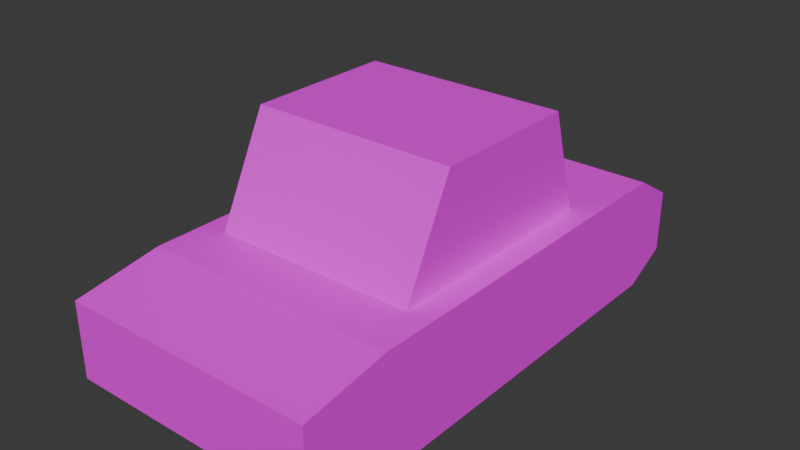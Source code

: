 # Source: car.blend  (saved by Blender 4.5.90; exported with 4.5.12 LTS)
import bpy
from mathutils import Matrix  # noqa: F401  (used for matrix-valued properties, if any)

bpy.ops.wm.read_factory_settings(use_empty=True)
scene = bpy.context.scene
scene.name = 'Scene'

# ---- collections
col_collection = bpy.data.collections.new('Collection'); scene.collection.children.link(col_collection)

# ---- images (referenced by path relative to the original .blend; pixels are not part of the script)
import os
ASSET_DIR = os.environ.get("B2B_ASSET_DIR", "")  # directory of the original .blend (textures are referenced by path, not embedded)
HERE = os.path.dirname(os.path.abspath(__file__))  # packed textures are extracted next to this script under _unpacked/

def load_image(name, relpath, width, height, colorspace="sRGB"):
    """Load a texture the original file referenced (path relative to the .blend, or extracted next to this script)."""
    p = next((c for c in (os.path.join(HERE, relpath), os.path.join(ASSET_DIR, relpath)) if relpath and os.path.exists(c)), "")
    if p:
        img = bpy.data.images.load(p, check_existing=True)
        img.name = name
    else:  # same state as the original file: an image datablock whose file is absent (Cycles renders it pink)
        img = bpy.data.images.new(name, width, height)
        img.source = "FILE"
        img.filepath = "//" + (relpath or name)
    img.colorspace_settings.name = colorspace
    return img
img_palette_png = load_image('palette.png', 'palette.png', 1024, 1024, 'sRGB')

# ---- materials (node trees are filled in below, after node groups)
mat_material = bpy.data.materials.new('Material')
mat_material.alpha_threshold = 0.0
mat_material.roughness = 0.5
mat_material.line_color = (0.0, 0.0, 0.0, 1.0)

# ---- material node trees
mat_material.use_nodes = True; mat_material.node_tree.nodes.clear()
_N = mat_material.node_tree.nodes; _L = mat_material.node_tree.links
n0 = _N.new('ShaderNodeOutputMaterial'); n0.name = 'Material Output'; n0.location = (200, 100)
n1 = _N.new('ShaderNodeBsdfPrincipled'); n1.name = 'Principled BSDF'; n1.location = (-90, 100)
n2 = _N.new('ShaderNodeTexImage'); n2.name = 'Image Texture'; n2.location = (-380, 80)
n2.image = img_palette_png
n2.interpolation = 'Closest'
_L.new(n1.outputs[0], n0.inputs[0])
_L.new(n2.outputs[0], n1.inputs[0])
n0.is_active_output = True

# ---- world
world_world = bpy.data.worlds.new('World'); scene.world = world_world
world_world.use_nodes = True; world_world.node_tree.nodes.clear()
_N = world_world.node_tree.nodes; _L = world_world.node_tree.links
n0 = _N.new('ShaderNodeOutputWorld'); n0.name = 'World Output'; n0.location = (200, 100)
n1 = _N.new('ShaderNodeBackground'); n1.name = 'Background'; n1.location = (-200, 100)
n1.inputs[0].default_value = (0.05088, 0.05088, 0.05088, 1.0)
_L.new(n1.outputs[0], n0.inputs[0])
n0.is_active_output = True
world_world.color = (0.05088, 0.05088, 0.05088)
world_world.sun_shadow_jitter_overblur = 0.0

# ---- meshes
me_cube = bpy.data.meshes.new('Cube')
me_cube.from_pydata([(0.6782, 0.5457, 1.434), (0.6782, 0.7528, 0.005973), (0.6782, -0.4459, 1.434), (0.6782, -0.7867, 0.005973), (0.0, 0.5457, 1.434), (0.0, 0.7528, 0.005973), (0.0, -0.4459, 1.434), (0.0, -0.7867, 0.005973), (0.6782, 0.7528, 0.7494), (0.0, -0.7867, 0.7494), (0.6782, -0.7867, 0.7494), (0.0, 0.7528, 0.7494), (0.6782, -1.708, 0.1577), (0.0, -1.708, 0.1577), (0.0, -1.708, 0.6561), (0.6782, -1.708, 0.6561), (0.6782, 1.66, 0.1577), (0.0, 1.66, 0.1577), (0.6782, 1.66, 0.5704), (0.0, 1.66, 0.5704), (0.8396, 0.7528, 0.005973), (0.8396, -0.7867, 0.005973), (0.8396, 0.7528, 0.7494), (0.8396, -0.7867, 0.7494), (0.8396, -1.708, 0.1577), (0.8396, -1.708, 0.6561), (0.8396, 1.66, 0.1577), (0.8396, 1.66, 0.5704), (0.6782, -1.137, 0.005973), (0.0, -1.137, 0.005973), (0.0, -1.137, 0.7494), (0.6782, -1.137, 0.7494), (0.8396, -1.137, 0.005973), (0.8396, -1.137, 0.7494), (0.0, 1.366, 0.7494), (0.0, 1.366, 0.005973), (0.6782, 1.366, 0.7494), (0.6782, 1.366, 0.005973), (0.8396, 1.366, 0.7494), (0.8396, 1.366, 0.005973), (0.0, 0.002156, 0.005973), (0.6782, 0.002156, 1.434), (0.0, 0.002156, 1.434), (0.6782, 0.002156, 0.005973), (0.6782, 0.002156, 0.7494), (0.8396, 0.002156, 0.005973), (0.8396, 0.002156, 0.7494), (0.04117, 0.7528, 0.005973), (0.04117, -0.4459, 1.434), (0.04117, -0.7867, 0.005973), (0.04117, 0.5457, 1.434), (0.04117, 0.7528, 0.7494), (0.04117, -0.7867, 0.7494), (0.04117, -1.708, 0.1577), (0.04117, -1.708, 0.6561), (0.04117, 1.66, 0.1577), (0.04117, 1.66, 0.5704), (0.04117, -1.137, 0.7494), (0.04117, -1.137, 0.005973), (0.04117, 1.366, 0.005973), (0.04117, 1.366, 0.7494), (0.04117, 0.002156, 0.005973), (0.04117, 0.002156, 1.434), (0.0, -0.473, 1.379), (0.6782, 0.5622, 1.379), (0.6782, -0.473, 1.379), (0.0, 0.5622, 1.379), (0.6782, 0.002156, 1.379), (0.04117, 0.5622, 1.379), (0.04117, -0.473, 1.379), (0.6348, -0.7867, 0.005973), (0.6348, 0.5457, 1.434), (0.6348, 0.7528, 0.7494), (0.6348, -1.708, 0.1577), (0.6348, 1.66, 0.5704), (0.6348, -1.137, 0.7494), (0.6348, 1.366, 0.005973), (0.6348, 0.002156, 1.434), (0.6348, 0.7528, 0.005973), (0.6348, -0.4459, 1.434), (0.6348, -0.7867, 0.7494), (0.6348, -1.708, 0.6561), (0.6348, 1.66, 0.1577), (0.6348, -1.137, 0.005973), (0.6348, 1.366, 0.7494), (0.6348, 0.002156, 0.005973), (0.6348, -0.473, 1.379), (0.6348, 0.5622, 1.379)], [], [(62, 42, 6, 48), (69, 48, 6, 63), (85, 43, 3, 70), (67, 41, 2, 65), (87, 71, 0, 64), (31, 15, 25, 33), (83, 28, 12, 73), (53, 54, 14, 13), (57, 30, 14, 54), (16, 18, 27, 26), (82, 74, 18, 16), (84, 36, 18, 74), (59, 35, 17, 55), (15, 12, 24, 25), (45, 46, 23, 21), (32, 33, 25, 24), (38, 39, 26, 27), (36, 8, 22, 38), (44, 10, 23, 46), (37, 16, 26, 39), (28, 3, 21, 32), (43, 1, 20, 45), (12, 28, 32, 24), (21, 23, 33, 32), (52, 9, 30, 57), (70, 3, 28, 83), (10, 31, 33, 23), (1, 37, 39, 20), (18, 36, 38, 27), (22, 20, 39, 38), (47, 5, 35, 59), (72, 8, 36, 84), (3, 43, 45, 21), (8, 44, 46, 22), (20, 22, 46, 45), (64, 0, 41, 67), (78, 1, 43, 85), (50, 4, 42, 62), (71, 50, 62, 77), (5, 47, 61, 40), (11, 51, 60, 34), (78, 47, 59, 76), (7, 49, 58, 29), (80, 52, 57, 75), (76, 59, 55, 82), (34, 60, 56, 19), (17, 19, 56, 55), (75, 57, 54, 81), (73, 81, 54, 53), (29, 58, 53, 13), (66, 4, 50, 68), (40, 61, 49, 7), (86, 79, 48, 69), (77, 62, 48, 79), (80, 86, 69, 52), (11, 66, 68, 51), (8, 64, 67, 44), (72, 87, 64, 8), (44, 67, 65, 10), (52, 69, 63, 9), (51, 68, 87, 72), (10, 65, 86, 80), (41, 77, 79, 2), (65, 2, 79, 86), (12, 15, 81, 73), (31, 75, 81, 15), (37, 76, 82, 16), (10, 80, 75, 31), (1, 78, 76, 37), (0, 71, 77, 41), (47, 78, 85, 61), (51, 72, 84, 60), (49, 70, 83, 58), (60, 84, 74, 56), (55, 56, 74, 82), (58, 83, 73, 53), (68, 50, 71, 87), (61, 85, 70, 49)])
_uv = me_cube.uv_layers.new(name='UVMap')
_uv.uv.foreach_set('vector', [0.4643, 0.4018, 0.4643, 0.4018, 0.4643, 0.4018, 0.4643, 0.4018, 0.09301, 0.3777, 0.09301, 0.3777, 0.09301, 0.3777, 0.09301, 0.3777, 0.1, 0.377, 0.1, 0.377, 0.1, 0.377, 0.1, 0.377, 0.09301, 0.3777, 0.09301, 0.3777, 0.09301, 0.3777, 0.09301, 0.3777, 0.09301, 0.3777, 0.09301, 0.3777, 0.09301, 0.3777, 0.09301, 0.3777, 0.1, 0.377, 0.1, 0.377, 0.1, 0.377, 0.1, 0.377, 0.1, 0.377, 0.1, 0.377, 0.1, 0.377, 0.1, 0.377, 0.4643, 0.4018, 0.4643, 0.4018, 0.4643, 0.4018, 0.4643, 0.4018, 0.4643, 0.4018, 0.4643, 0.4018, 0.4643, 0.4018, 0.4643, 0.4018, 0.1, 0.377, 0.1, 0.377, 0.1, 0.377, 0.1, 0.377, 0.1, 0.377, 0.1, 0.377, 0.1, 0.377, 0.1, 0.377, 0.1, 0.377, 0.1, 0.377, 0.1, 0.377, 0.1, 0.377, 0.4643, 0.4018, 0.4643, 0.4018, 0.4643, 0.4018, 0.4643, 0.4018, 0.1, 0.377, 0.1, 0.377, 0.1, 0.377, 0.1, 0.377, 0.1, 0.377, 0.1, 0.377, 0.1, 0.377, 0.1, 0.377, 0.1, 0.377, 0.1, 0.377, 0.1, 0.377, 0.1, 0.377, 0.1, 0.377, 0.1, 0.377, 0.1, 0.377, 0.1, 0.377, 0.1, 0.377, 0.1, 0.377, 0.1, 0.377, 0.1, 0.377, 0.1, 0.377, 0.1, 0.377, 0.1, 0.377, 0.1, 0.377, 0.1, 0.377, 0.1, 0.377, 0.1, 0.377, 0.1, 0.377, 0.1, 0.377, 0.1, 0.377, 0.1, 0.377, 0.1, 0.377, 0.1, 0.377, 0.1, 0.377, 0.1, 0.377, 0.1, 0.377, 0.1, 0.377, 0.1, 0.377, 0.1, 0.377, 0.1, 0.377, 0.1, 0.377, 0.1, 0.377, 0.1, 0.377, 0.1, 0.377, 0.4643, 0.4018, 0.4643, 0.4018, 0.4643, 0.4018, 0.4643, 0.4018, 0.1, 0.377, 0.1, 0.377, 0.1, 0.377, 0.1, 0.377, 0.1, 0.377, 0.1, 0.377, 0.1, 0.377, 0.1, 0.377, 0.1, 0.377, 0.1, 0.377, 0.1, 0.377, 0.1, 0.377, 0.1, 0.377, 0.1, 0.377, 0.1, 0.377, 0.1, 0.377, 0.1, 0.377, 0.1, 0.377, 0.1, 0.377, 0.1, 0.377, 0.4643, 0.4018, 0.4643, 0.4018, 0.4643, 0.4018, 0.4643, 0.4018, 0.1, 0.377, 0.1, 0.377, 0.1, 0.377, 0.1, 0.377, 0.1, 0.377, 0.1, 0.377, 0.1, 0.377, 0.1, 0.377, 0.1, 0.377, 0.1, 0.377, 0.1, 0.377, 0.1, 0.377, 0.1, 0.377, 0.1, 0.377, 0.1, 0.377, 0.1, 0.377, 0.09301, 0.3777, 0.09301, 0.3777, 0.09301, 0.3777, 0.09301, 0.3777, 0.1, 0.377, 0.1, 0.377, 0.1, 0.377, 0.1, 0.377, 0.4643, 0.4018, 0.4643, 0.4018, 0.4643, 0.4018, 0.4643, 0.4018, 0.1, 0.5506, 0.1, 0.5506, 0.1, 0.5506, 0.1, 0.5506, 0.4643, 0.4018, 0.4643, 0.4018, 0.4643, 0.4018, 0.4643, 0.4018, 0.4643, 0.4018, 0.4643, 0.4018, 0.4643, 0.4018, 0.4643, 0.4018, 0.1, 0.377, 0.1, 0.377, 0.1, 0.377, 0.1, 0.377, 0.4643, 0.4018, 0.4643, 0.4018, 0.4643, 0.4018, 0.4643, 0.4018, 0.1, 0.377, 0.1, 0.377, 0.1, 0.377, 0.1, 0.377, 0.1, 0.377, 0.1, 0.377, 0.1, 0.377, 0.1, 0.377, 0.4643, 0.4018, 0.4643, 0.4018, 0.4643, 0.4018, 0.4643, 0.4018, 0.4643, 0.4018, 0.4643, 0.4018, 0.4643, 0.4018, 0.4643, 0.4018, 0.1, 0.377, 0.1, 0.377, 0.1, 0.377, 0.1, 0.377, 0.1, 0.377, 0.1, 0.377, 0.1, 0.377, 0.1, 0.377, 0.4643, 0.4018, 0.4643, 0.4018, 0.4643, 0.4018, 0.4643, 0.4018, 0.09301, 0.3777, 0.09301, 0.3777, 0.09301, 0.3777, 0.09301, 0.3777, 0.4643, 0.4018, 0.4643, 0.4018, 0.4643, 0.4018, 0.4643, 0.4018, 0.09301, 0.3777, 0.09301, 0.3777, 0.09301, 0.3777, 0.09301, 0.3777, 0.1, 0.5506, 0.1, 0.5506, 0.1, 0.5506, 0.1, 0.5506, 0.4038, 0.4528, 0.4038, 0.4528, 0.4038, 0.4528, 0.4038, 0.4528, 0.4147, 0.4018, 0.4147, 0.4018, 0.4147, 0.4018, 0.4147, 0.4018, 0.4147, 0.4018, 0.4147, 0.4018, 0.4147, 0.4018, 0.4147, 0.4018, 0.09456, 0.5265, 0.09456, 0.5265, 0.09456, 0.5265, 0.09456, 0.5265, 0.4147, 0.4018, 0.4147, 0.4018, 0.4147, 0.4018, 0.4147, 0.4018, 0.4038, 0.4528, 0.4038, 0.4528, 0.4038, 0.4528, 0.4038, 0.4528, 0.4147, 0.4018, 0.4147, 0.4018, 0.4147, 0.4018, 0.4147, 0.4018, 0.09456, 0.5265, 0.09456, 0.5265, 0.09456, 0.5265, 0.09456, 0.5265, 0.1, 0.5506, 0.1, 0.5506, 0.1, 0.5506, 0.1, 0.5506, 0.09301, 0.3777, 0.09301, 0.3777, 0.09301, 0.3777, 0.09301, 0.3777, 0.1, 0.377, 0.1, 0.377, 0.1, 0.377, 0.1, 0.377, 0.1, 0.377, 0.1, 0.377, 0.1, 0.377, 0.1, 0.377, 0.1, 0.377, 0.1, 0.377, 0.1, 0.377, 0.1, 0.377, 0.1, 0.377, 0.1, 0.377, 0.1, 0.377, 0.1, 0.377, 0.1, 0.377, 0.1, 0.377, 0.1, 0.377, 0.1, 0.377, 0.1, 0.5506, 0.1, 0.5506, 0.1, 0.5506, 0.1, 0.5506, 0.1, 0.377, 0.1, 0.377, 0.1, 0.377, 0.1, 0.377, 0.1, 0.377, 0.1, 0.377, 0.1, 0.377, 0.1, 0.377, 0.1, 0.377, 0.1, 0.377, 0.1, 0.377, 0.1, 0.377, 0.1, 0.377, 0.1, 0.377, 0.1, 0.377, 0.1, 0.377, 0.1, 0.377, 0.1, 0.377, 0.1, 0.377, 0.1, 0.377, 0.1, 0.377, 0.1, 0.377, 0.1, 0.377, 0.1, 0.377, 0.09301, 0.3777, 0.09301, 0.3777, 0.09301, 0.3777, 0.09301, 0.3777, 0.1, 0.377, 0.1, 0.377, 0.1, 0.377, 0.1, 0.377])
me_cube.materials.append(mat_material)
me_cube.use_mirror_vertex_groups = False
me_cube.update()

# ---- objects
ob_cube = bpy.data.objects.new('Cube', me_cube)

# ---- transforms, parenting, visibility, modifiers, constraints
ob_cube.location = (0.0, 0.0, 0.0)
ob_cube.lock_rotations_4d = False
ob_cube.empty_display_type = 'ARROWS'
ob_cube.lineart.crease_threshold = 0.0
_m = ob_cube.modifiers.new('Mirror', 'MIRROR')
_m.use_clip = True

# ---- collection membership
col_collection.objects.link(ob_cube)

# ---- scene / render settings (as saved in the file)
scene.frame_start = 1; scene.frame_end = 250; scene.frame_set(1)
scene.render.engine = 'BLENDER_EEVEE_NEXT'
bpy.context.view_layer.update()

# ---- added for rendering (the .blend has no active camera and no usable light): camera, sun
cam_auto = bpy.data.cameras.new('AutoCamera')
cam_auto.lens = 50.0
cam_auto.sensor_width = 36.0
cam_auto.clip_end = 1000.0
ob_auto_camera = bpy.data.objects.new('AutoCamera', cam_auto)
scene.collection.objects.link(ob_auto_camera)
ob_auto_camera.location = (3.72437, -4.49302, 3.69944)
ob_auto_camera.rotation_euler = (1.09748, -7.21219e-08, 0.694738)
scene.camera = ob_auto_camera
light_auto_sun = bpy.data.lights.new('AutoSun', 'SUN')
light_auto_sun.energy = 3.0
light_auto_sun.angle = 0.0523599
ob_auto_sun = bpy.data.objects.new('AutoSun', light_auto_sun)
scene.collection.objects.link(ob_auto_sun)
ob_auto_sun.rotation_euler = (0.872665, 0.174533, 0.523599)
bpy.context.view_layer.update()
